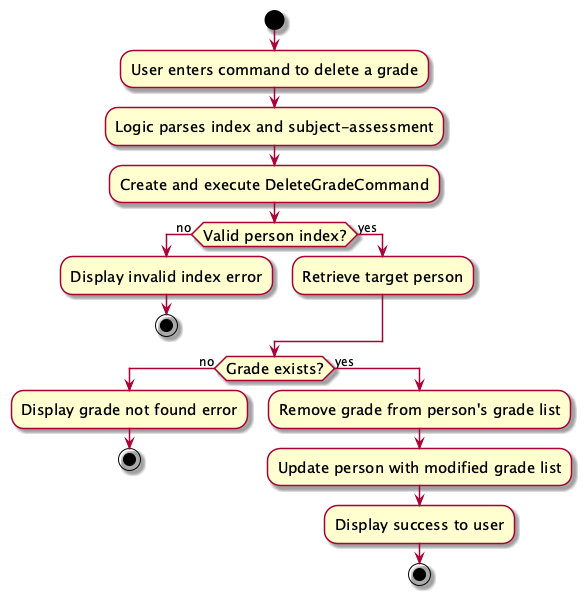

The diagram above was rendered by PlantUML. Its source (embedded in the PNG):
@startuml
skin rose
skinparam ActivityFontSize 15
skinparam ArrowFontSize 12
start
:User enters command to delete a grade;
:Logic parses index and subject-assessment;
:Create and execute DeleteGradeCommand;
if (Valid person index?) then (no)
  :Display invalid index error;
  stop
else (yes)
  :Retrieve target person;
endif
if (Grade exists?) then (no)
  :Display grade not found error;
  stop
else (yes)
  :Remove grade from person's grade list;
  :Update person with modified grade list;
  :Display success to user;
  stop
endif
@enduml